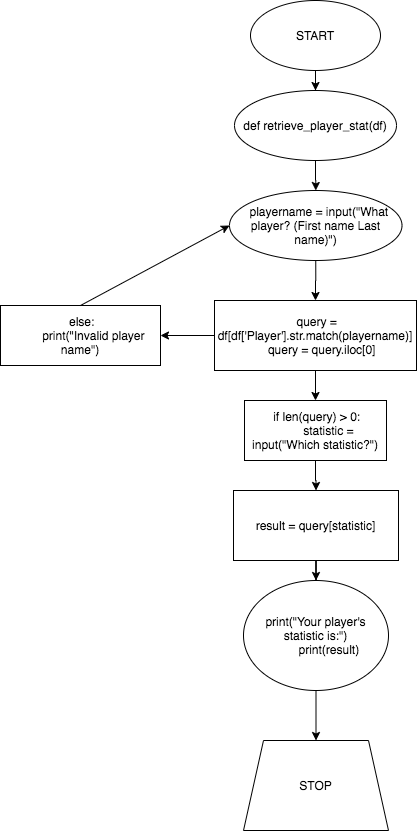

The diagram above was exported from draw.io. Its source (the exported page's mxGraphModel, read from the mxfile embedded in the PNG):
<mxGraphModel dx="946" dy="489" grid="1" gridSize="10" guides="1" tooltips="1" connect="1" arrows="1" fold="1" page="1" pageScale="1" pageWidth="850" pageHeight="1100" math="0" shadow="0">
  <root>
    <mxCell id="0" />
    <mxCell id="1" parent="0" />
    <mxCell id="S6Nn2dyjR9MUMAtTNPQC-3" value="" style="edgeStyle=orthogonalEdgeStyle;rounded=0;orthogonalLoop=1;jettySize=auto;html=1;" parent="1" source="S6Nn2dyjR9MUMAtTNPQC-1" target="S6Nn2dyjR9MUMAtTNPQC-2" edge="1">
      <mxGeometry relative="1" as="geometry" />
    </mxCell>
    <mxCell id="S6Nn2dyjR9MUMAtTNPQC-1" value="START" style="ellipse;whiteSpace=wrap;html=1;" parent="1" vertex="1">
      <mxGeometry x="360" y="10" width="130" height="70" as="geometry" />
    </mxCell>
    <mxCell id="S6Nn2dyjR9MUMAtTNPQC-5" value="" style="edgeStyle=orthogonalEdgeStyle;rounded=0;orthogonalLoop=1;jettySize=auto;html=1;" parent="1" source="S6Nn2dyjR9MUMAtTNPQC-2" target="S6Nn2dyjR9MUMAtTNPQC-4" edge="1">
      <mxGeometry relative="1" as="geometry" />
    </mxCell>
    <mxCell id="S6Nn2dyjR9MUMAtTNPQC-2" value="def retrieve_player_stat(df)" style="ellipse;whiteSpace=wrap;html=1;" parent="1" vertex="1">
      <mxGeometry x="344" y="100" width="162" height="70" as="geometry" />
    </mxCell>
    <mxCell id="W96ws9M3s2NKbDqar8X6-2" value="" style="edgeStyle=orthogonalEdgeStyle;rounded=0;orthogonalLoop=1;jettySize=auto;html=1;" edge="1" parent="1" source="S6Nn2dyjR9MUMAtTNPQC-4" target="W96ws9M3s2NKbDqar8X6-1">
      <mxGeometry relative="1" as="geometry" />
    </mxCell>
    <mxCell id="S6Nn2dyjR9MUMAtTNPQC-4" value="&amp;nbsp; playername = input(&quot;What player? (First name Last name)&quot;)" style="ellipse;whiteSpace=wrap;html=1;" parent="1" vertex="1">
      <mxGeometry x="339" y="200" width="172.5" height="70" as="geometry" />
    </mxCell>
    <mxCell id="W96ws9M3s2NKbDqar8X6-4" value="" style="edgeStyle=orthogonalEdgeStyle;rounded=0;orthogonalLoop=1;jettySize=auto;html=1;" edge="1" parent="1" source="W96ws9M3s2NKbDqar8X6-1" target="W96ws9M3s2NKbDqar8X6-3">
      <mxGeometry relative="1" as="geometry" />
    </mxCell>
    <mxCell id="W96ws9M3s2NKbDqar8X6-6" value="" style="edgeStyle=orthogonalEdgeStyle;rounded=0;orthogonalLoop=1;jettySize=auto;html=1;" edge="1" parent="1" source="W96ws9M3s2NKbDqar8X6-1" target="W96ws9M3s2NKbDqar8X6-5">
      <mxGeometry relative="1" as="geometry" />
    </mxCell>
    <mxCell id="W96ws9M3s2NKbDqar8X6-1" value="&lt;div&gt;&amp;nbsp;query = df[df['Player'].str.match(playername)]&lt;/div&gt;&lt;div&gt;&amp;nbsp; &amp;nbsp; query = query.iloc[0]&lt;/div&gt;" style="whiteSpace=wrap;html=1;" vertex="1" parent="1">
      <mxGeometry x="324" y="310" width="202" height="70" as="geometry" />
    </mxCell>
    <mxCell id="W96ws9M3s2NKbDqar8X6-10" value="" style="edgeStyle=orthogonalEdgeStyle;rounded=0;orthogonalLoop=1;jettySize=auto;html=1;" edge="1" parent="1" source="W96ws9M3s2NKbDqar8X6-3" target="W96ws9M3s2NKbDqar8X6-9">
      <mxGeometry relative="1" as="geometry" />
    </mxCell>
    <mxCell id="W96ws9M3s2NKbDqar8X6-3" value="&lt;div&gt;&amp;nbsp;if len(query) &amp;gt; 0:&lt;/div&gt;&lt;div&gt;&amp;nbsp; &amp;nbsp; &amp;nbsp; &amp;nbsp; statistic = input(&quot;Which statistic?&quot;)&lt;/div&gt;" style="whiteSpace=wrap;html=1;" vertex="1" parent="1">
      <mxGeometry x="354" y="410" width="142" height="60" as="geometry" />
    </mxCell>
    <mxCell id="W96ws9M3s2NKbDqar8X6-5" value="&lt;div&gt;&amp;nbsp;else:&lt;/div&gt;&lt;div&gt;&amp;nbsp; &amp;nbsp; &amp;nbsp; &amp;nbsp; print(&quot;Invalid player name&quot;)&lt;/div&gt;" style="whiteSpace=wrap;html=1;" vertex="1" parent="1">
      <mxGeometry x="110" y="315" width="160" height="60" as="geometry" />
    </mxCell>
    <mxCell id="W96ws9M3s2NKbDqar8X6-8" value="" style="endArrow=classic;html=1;exitX=0.5;exitY=0;exitDx=0;exitDy=0;entryX=0;entryY=0.5;entryDx=0;entryDy=0;" edge="1" parent="1" source="W96ws9M3s2NKbDqar8X6-5" target="S6Nn2dyjR9MUMAtTNPQC-4">
      <mxGeometry width="50" height="50" relative="1" as="geometry">
        <mxPoint x="170" y="270" as="sourcePoint" />
        <mxPoint x="220" y="220" as="targetPoint" />
      </mxGeometry>
    </mxCell>
    <mxCell id="W96ws9M3s2NKbDqar8X6-13" value="" style="edgeStyle=orthogonalEdgeStyle;rounded=0;orthogonalLoop=1;jettySize=auto;html=1;" edge="1" parent="1" source="W96ws9M3s2NKbDqar8X6-9" target="W96ws9M3s2NKbDqar8X6-12">
      <mxGeometry relative="1" as="geometry" />
    </mxCell>
    <mxCell id="W96ws9M3s2NKbDqar8X6-9" value="result = query[statistic]" style="whiteSpace=wrap;html=1;" vertex="1" parent="1">
      <mxGeometry x="343" y="500" width="165" height="70" as="geometry" />
    </mxCell>
    <mxCell id="W96ws9M3s2NKbDqar8X6-15" value="" style="edgeStyle=orthogonalEdgeStyle;rounded=0;orthogonalLoop=1;jettySize=auto;html=1;" edge="1" parent="1" source="W96ws9M3s2NKbDqar8X6-12" target="W96ws9M3s2NKbDqar8X6-14">
      <mxGeometry relative="1" as="geometry" />
    </mxCell>
    <mxCell id="W96ws9M3s2NKbDqar8X6-12" value="&lt;div&gt;print(&quot;Your player's statistic is:&quot;)&lt;/div&gt;&lt;div&gt;&amp;nbsp; &amp;nbsp; &amp;nbsp; &amp;nbsp; print(result)&lt;/div&gt;" style="ellipse;whiteSpace=wrap;html=1;" vertex="1" parent="1">
      <mxGeometry x="353" y="590" width="145" height="110" as="geometry" />
    </mxCell>
    <mxCell id="W96ws9M3s2NKbDqar8X6-14" value="STOP" style="shape=trapezoid;perimeter=trapezoidPerimeter;whiteSpace=wrap;html=1;fixedSize=1;" vertex="1" parent="1">
      <mxGeometry x="353" y="750" width="145" height="90" as="geometry" />
    </mxCell>
  </root>
</mxGraphModel>